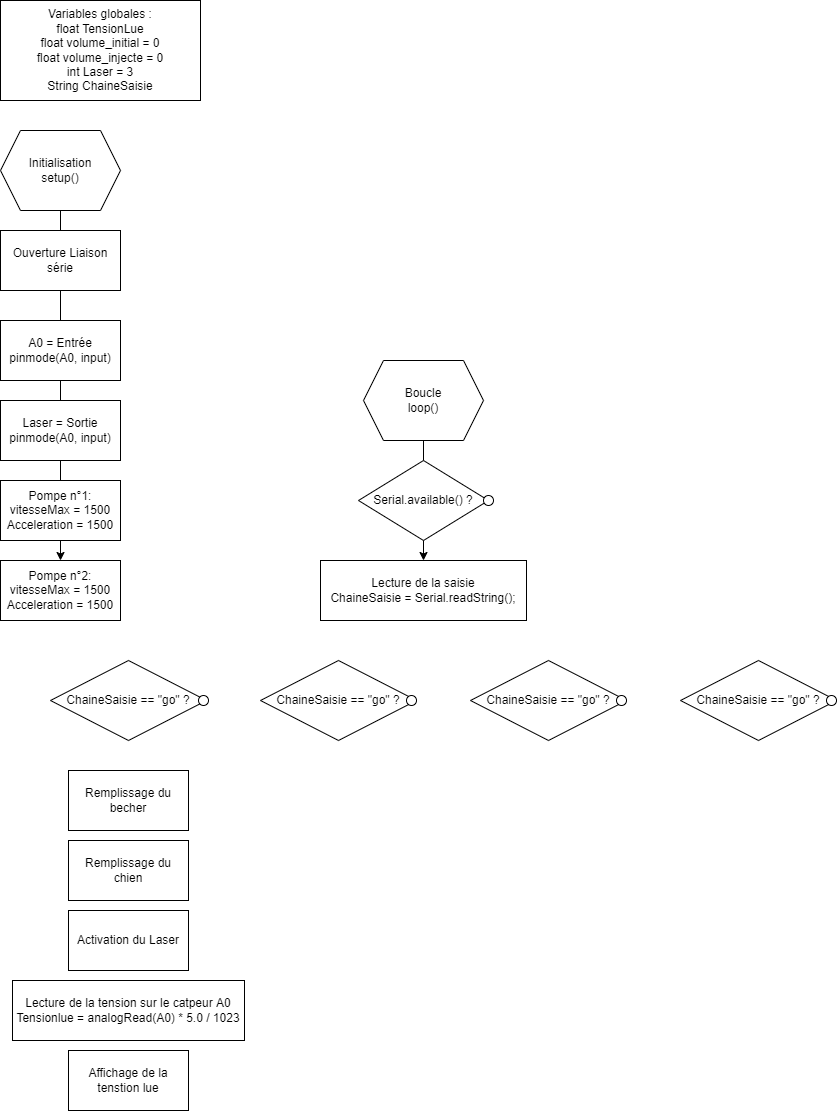

The diagram above was exported from draw.io. Its source (the exported page's mxGraphModel, read from the mxfile embedded in the PNG):
<mxGraphModel dx="395" dy="1644" grid="1" gridSize="10" guides="1" tooltips="1" connect="1" arrows="1" fold="1" page="1" pageScale="1" pageWidth="827" pageHeight="1169" math="0" shadow="0">
  <root>
    <mxCell id="0" />
    <mxCell id="1" parent="0" />
    <mxCell id="2" value="Initialisation&lt;br&gt;setup()" style="shape=hexagon;perimeter=hexagonPerimeter2;whiteSpace=wrap;html=1;fixedSize=1;" vertex="1" parent="1">
      <mxGeometry x="20" y="-1020" width="120" height="80" as="geometry" />
    </mxCell>
    <mxCell id="7" value="" style="edgeStyle=none;html=1;entryX=0.5;entryY=0;entryDx=0;entryDy=0;" edge="1" parent="1" source="3" target="9">
      <mxGeometry relative="1" as="geometry" />
    </mxCell>
    <mxCell id="3" value="Ouverture Liaison série" style="rounded=0;whiteSpace=wrap;html=1;" vertex="1" parent="1">
      <mxGeometry x="20" y="-920" width="120" height="60" as="geometry" />
    </mxCell>
    <mxCell id="4" value="A0 = Entrée&lt;br&gt;pinmode(A0, input)" style="rounded=0;whiteSpace=wrap;html=1;" vertex="1" parent="1">
      <mxGeometry x="20" y="-830" width="120" height="60" as="geometry" />
    </mxCell>
    <mxCell id="5" value="Laser = Sortie&lt;br&gt;pinmode(A0, input)" style="rounded=0;whiteSpace=wrap;html=1;" vertex="1" parent="1">
      <mxGeometry x="20" y="-750" width="120" height="60" as="geometry" />
    </mxCell>
    <mxCell id="6" value="" style="endArrow=none;html=1;entryX=0.5;entryY=1;entryDx=0;entryDy=0;exitX=0.5;exitY=0;exitDx=0;exitDy=0;" edge="1" parent="1" source="3" target="2">
      <mxGeometry width="50" height="50" relative="1" as="geometry">
        <mxPoint x="180" y="-780" as="sourcePoint" />
        <mxPoint x="230" y="-830" as="targetPoint" />
      </mxGeometry>
    </mxCell>
    <mxCell id="8" value="Pompe n°1:&lt;br&gt;vitesseMax = 1500&lt;br&gt;Acceleration = 1500" style="rounded=0;whiteSpace=wrap;html=1;" vertex="1" parent="1">
      <mxGeometry x="20" y="-670" width="120" height="60" as="geometry" />
    </mxCell>
    <mxCell id="9" value="Pompe n°2:&lt;br&gt;vitesseMax = 1500&lt;br&gt;Acceleration = 1500" style="rounded=0;whiteSpace=wrap;html=1;" vertex="1" parent="1">
      <mxGeometry x="20" y="-590" width="120" height="60" as="geometry" />
    </mxCell>
    <mxCell id="10" value="Variables globales :&lt;br&gt;float TensionLue&lt;br&gt;float volume_initial = 0&lt;br&gt;float volume_injecte = 0&lt;br&gt;int Laser = 3&lt;br&gt;String ChaineSaisie" style="rounded=0;whiteSpace=wrap;html=1;" vertex="1" parent="1">
      <mxGeometry x="20" y="-1150" width="200" height="100" as="geometry" />
    </mxCell>
    <mxCell id="26" style="edgeStyle=none;html=1;exitX=0.5;exitY=1;exitDx=0;exitDy=0;entryX=0.5;entryY=0;entryDx=0;entryDy=0;fontFamily=Helvetica;" edge="1" parent="1" source="11" target="25">
      <mxGeometry relative="1" as="geometry" />
    </mxCell>
    <mxCell id="11" value="Boucle&lt;br&gt;loop()" style="shape=hexagon;perimeter=hexagonPerimeter2;whiteSpace=wrap;html=1;fixedSize=1;" vertex="1" parent="1">
      <mxGeometry x="383" y="-790" width="120" height="80" as="geometry" />
    </mxCell>
    <mxCell id="20" value="Serial.available() ?" style="rhombus;whiteSpace=wrap;html=1;fontFamily=Helvetica;" vertex="1" parent="1">
      <mxGeometry x="378" y="-690" width="130" height="80" as="geometry" />
    </mxCell>
    <mxCell id="21" value="" style="ellipse;whiteSpace=wrap;html=1;aspect=fixed;fontFamily=Helvetica;" vertex="1" parent="1">
      <mxGeometry x="503" y="-655" width="10" height="10" as="geometry" />
    </mxCell>
    <mxCell id="25" value="Lecture de la saisie&lt;br&gt;ChaineSaisie = Serial.readString();" style="rounded=0;whiteSpace=wrap;html=1;fontFamily=Helvetica;" vertex="1" parent="1">
      <mxGeometry x="340" y="-590" width="206" height="60" as="geometry" />
    </mxCell>
    <mxCell id="32" value="ChaineSaisie == &quot;go&quot; ?" style="rhombus;whiteSpace=wrap;html=1;fontFamily=Helvetica;" vertex="1" parent="1">
      <mxGeometry x="70" y="-490" width="156" height="80" as="geometry" />
    </mxCell>
    <mxCell id="33" value="" style="ellipse;whiteSpace=wrap;html=1;aspect=fixed;fontFamily=Helvetica;" vertex="1" parent="1">
      <mxGeometry x="218" y="-455" width="10" height="10" as="geometry" />
    </mxCell>
    <mxCell id="46" value="ChaineSaisie == &quot;go&quot; ?" style="rhombus;whiteSpace=wrap;html=1;fontFamily=Helvetica;" vertex="1" parent="1">
      <mxGeometry x="700" y="-490" width="156" height="80" as="geometry" />
    </mxCell>
    <mxCell id="47" value="" style="ellipse;whiteSpace=wrap;html=1;aspect=fixed;fontFamily=Helvetica;" vertex="1" parent="1">
      <mxGeometry x="846" y="-455" width="10" height="10" as="geometry" />
    </mxCell>
    <mxCell id="48" value="ChaineSaisie == &quot;go&quot; ?" style="rhombus;whiteSpace=wrap;html=1;fontFamily=Helvetica;" vertex="1" parent="1">
      <mxGeometry x="490" y="-490" width="156" height="80" as="geometry" />
    </mxCell>
    <mxCell id="49" value="" style="ellipse;whiteSpace=wrap;html=1;aspect=fixed;fontFamily=Helvetica;" vertex="1" parent="1">
      <mxGeometry x="636" y="-455" width="10" height="10" as="geometry" />
    </mxCell>
    <mxCell id="50" value="ChaineSaisie == &quot;go&quot; ?" style="rhombus;whiteSpace=wrap;html=1;fontFamily=Helvetica;" vertex="1" parent="1">
      <mxGeometry x="280" y="-490" width="156" height="80" as="geometry" />
    </mxCell>
    <mxCell id="51" value="" style="ellipse;whiteSpace=wrap;html=1;aspect=fixed;fontFamily=Helvetica;" vertex="1" parent="1">
      <mxGeometry x="426" y="-455" width="10" height="10" as="geometry" />
    </mxCell>
    <mxCell id="54" value="Remplissage du becher" style="rounded=0;whiteSpace=wrap;html=1;fontFamily=Helvetica;" vertex="1" parent="1">
      <mxGeometry x="88" y="-380" width="120" height="60" as="geometry" />
    </mxCell>
    <mxCell id="55" value="Remplissage du chien" style="rounded=0;whiteSpace=wrap;html=1;fontFamily=Helvetica;" vertex="1" parent="1">
      <mxGeometry x="88" y="-310" width="120" height="60" as="geometry" />
    </mxCell>
    <mxCell id="56" value="Activation du Laser" style="rounded=0;whiteSpace=wrap;html=1;fontFamily=Helvetica;" vertex="1" parent="1">
      <mxGeometry x="88" y="-240" width="120" height="60" as="geometry" />
    </mxCell>
    <mxCell id="57" value="Lecture de la tension sur le catpeur A0&lt;br&gt;Tensionlue = analogRead(A0) * 5.0 / 1023" style="rounded=0;whiteSpace=wrap;html=1;fontFamily=Helvetica;" vertex="1" parent="1">
      <mxGeometry x="32" y="-170" width="232" height="60" as="geometry" />
    </mxCell>
    <mxCell id="59" value="Affichage de la tenstion lue" style="rounded=0;whiteSpace=wrap;html=1;fontFamily=Helvetica;" vertex="1" parent="1">
      <mxGeometry x="88" y="-100" width="120" height="60" as="geometry" />
    </mxCell>
  </root>
</mxGraphModel>